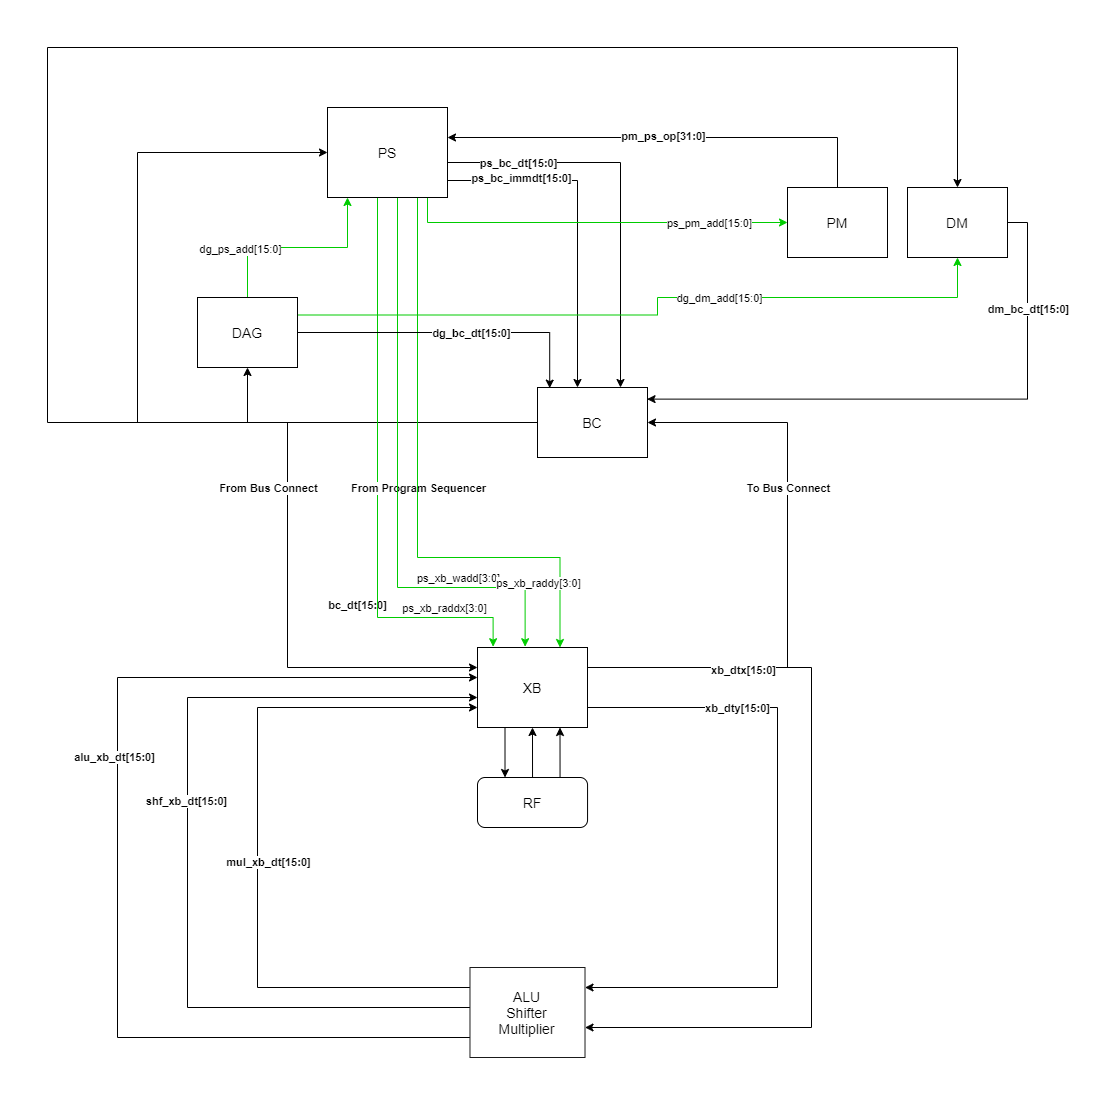

The diagram above was exported from draw.io. Its source (the exported page's mxGraphModel, read from the mxfile embedded in the PNG):
<mxGraphModel dx="2078" dy="932" grid="1" gridSize="10" guides="1" tooltips="1" connect="1" arrows="1" fold="1" page="0" pageScale="1" pageWidth="827" pageHeight="1169" math="0" shadow="0">
  <root>
    <mxCell id="0" />
    <mxCell id="1" parent="0" />
    <mxCell id="B7gJyZk4kv35NSR0XyYb-18" style="edgeStyle=orthogonalEdgeStyle;rounded=0;orthogonalLoop=1;jettySize=auto;html=1;exitX=0;exitY=0.5;exitDx=0;exitDy=0;entryX=0;entryY=0.25;entryDx=0;entryDy=0;" parent="1" source="B7gJyZk4kv35NSR0XyYb-1" target="B7gJyZk4kv35NSR0XyYb-4" edge="1">
      <mxGeometry relative="1" as="geometry">
        <Array as="points">
          <mxPoint x="-200" y="205" />
          <mxPoint x="-200" y="450" />
        </Array>
      </mxGeometry>
    </mxCell>
    <mxCell id="FGZSgOUe3Uk1mI0gI1WF-3" value="&lt;b&gt;From Bus Connect&lt;br&gt;&lt;/b&gt;" style="edgeLabel;html=1;align=center;verticalAlign=middle;resizable=0;points=[];" vertex="1" connectable="0" parent="B7gJyZk4kv35NSR0XyYb-18">
      <mxGeometry x="-0.0815" relative="1" as="geometry">
        <mxPoint x="-20" as="offset" />
      </mxGeometry>
    </mxCell>
    <mxCell id="B7gJyZk4kv35NSR0XyYb-20" style="edgeStyle=orthogonalEdgeStyle;rounded=0;orthogonalLoop=1;jettySize=auto;html=1;exitX=0;exitY=0.5;exitDx=0;exitDy=0;entryX=0.5;entryY=1;entryDx=0;entryDy=0;" parent="1" source="B7gJyZk4kv35NSR0XyYb-1" target="B7gJyZk4kv35NSR0XyYb-3" edge="1">
      <mxGeometry relative="1" as="geometry">
        <mxPoint x="39.940000000000055" y="305" as="sourcePoint" />
        <Array as="points">
          <mxPoint x="-240" y="205" />
        </Array>
      </mxGeometry>
    </mxCell>
    <mxCell id="B7gJyZk4kv35NSR0XyYb-21" style="edgeStyle=orthogonalEdgeStyle;rounded=0;orthogonalLoop=1;jettySize=auto;html=1;exitX=0;exitY=0.5;exitDx=0;exitDy=0;entryX=0;entryY=0.5;entryDx=0;entryDy=0;" parent="1" source="B7gJyZk4kv35NSR0XyYb-1" target="B7gJyZk4kv35NSR0XyYb-2" edge="1">
      <mxGeometry relative="1" as="geometry">
        <Array as="points">
          <mxPoint x="-350" y="205" />
          <mxPoint x="-350" y="-65" />
        </Array>
        <mxPoint x="-300" y="-65" as="targetPoint" />
      </mxGeometry>
    </mxCell>
    <mxCell id="B7gJyZk4kv35NSR0XyYb-22" style="edgeStyle=orthogonalEdgeStyle;rounded=0;orthogonalLoop=1;jettySize=auto;html=1;exitX=0;exitY=0.5;exitDx=0;exitDy=0;entryX=0.5;entryY=0;entryDx=0;entryDy=0;" parent="1" source="B7gJyZk4kv35NSR0XyYb-1" target="B7gJyZk4kv35NSR0XyYb-5" edge="1">
      <mxGeometry relative="1" as="geometry">
        <Array as="points">
          <mxPoint x="-440" y="205" />
          <mxPoint x="-440" y="-170" />
          <mxPoint x="470" y="-170" />
        </Array>
      </mxGeometry>
    </mxCell>
    <mxCell id="B7gJyZk4kv35NSR0XyYb-23" value="bc_dt[15:0]" style="edgeLabel;html=1;align=center;verticalAlign=middle;resizable=0;points=[];fontStyle=1;strokeColor=#CC0000;" parent="B7gJyZk4kv35NSR0XyYb-22" vertex="1" connectable="0">
      <mxGeometry x="-0.8939" y="-1" relative="1" as="geometry">
        <mxPoint x="-79" y="183" as="offset" />
      </mxGeometry>
    </mxCell>
    <mxCell id="B7gJyZk4kv35NSR0XyYb-1" value="&lt;font style=&quot;font-size: 14px&quot;&gt;BC&lt;/font&gt;" style="rounded=0;whiteSpace=wrap;html=1;" parent="1" vertex="1">
      <mxGeometry x="50" y="170" width="110" height="70" as="geometry" />
    </mxCell>
    <mxCell id="B7gJyZk4kv35NSR0XyYb-24" style="edgeStyle=orthogonalEdgeStyle;rounded=0;orthogonalLoop=1;jettySize=auto;html=1;exitX=1;exitY=0.5;exitDx=0;exitDy=0;" parent="1" source="B7gJyZk4kv35NSR0XyYb-2" target="B7gJyZk4kv35NSR0XyYb-1" edge="1">
      <mxGeometry relative="1" as="geometry">
        <mxPoint x="160" y="270" as="targetPoint" />
        <Array as="points">
          <mxPoint x="-40" y="-55" />
          <mxPoint x="133" y="-55" />
        </Array>
      </mxGeometry>
    </mxCell>
    <mxCell id="B7gJyZk4kv35NSR0XyYb-35" value="ps_bc_dt[15:0]" style="edgeLabel;html=1;align=center;verticalAlign=middle;resizable=0;points=[];fontStyle=1" parent="B7gJyZk4kv35NSR0XyYb-24" vertex="1" connectable="0">
      <mxGeometry x="-0.6992" relative="1" as="geometry">
        <mxPoint x="19" as="offset" />
      </mxGeometry>
    </mxCell>
    <mxCell id="B7gJyZk4kv35NSR0XyYb-26" style="edgeStyle=orthogonalEdgeStyle;rounded=0;orthogonalLoop=1;jettySize=auto;html=1;exitX=1;exitY=0.75;exitDx=0;exitDy=0;" parent="1" source="B7gJyZk4kv35NSR0XyYb-2" target="B7gJyZk4kv35NSR0XyYb-1" edge="1">
      <mxGeometry relative="1" as="geometry">
        <mxPoint x="110" y="267" as="targetPoint" />
        <Array as="points">
          <mxPoint x="-40" y="-37" />
          <mxPoint x="90" y="-37" />
        </Array>
      </mxGeometry>
    </mxCell>
    <mxCell id="B7gJyZk4kv35NSR0XyYb-36" value="ps_bc_immdt[15:0]" style="edgeLabel;html=1;align=center;verticalAlign=middle;resizable=0;points=[];fontStyle=1" parent="B7gJyZk4kv35NSR0XyYb-26" vertex="1" connectable="0">
      <mxGeometry x="-0.6833" y="-1" relative="1" as="geometry">
        <mxPoint x="25" y="-4" as="offset" />
      </mxGeometry>
    </mxCell>
    <mxCell id="B7gJyZk4kv35NSR0XyYb-37" style="edgeStyle=orthogonalEdgeStyle;rounded=0;orthogonalLoop=1;jettySize=auto;html=1;entryX=0.142;entryY=-0.01;entryDx=0;entryDy=0;strokeColor=#00CC00;entryPerimeter=0;" parent="1" source="B7gJyZk4kv35NSR0XyYb-2" target="B7gJyZk4kv35NSR0XyYb-4" edge="1">
      <mxGeometry relative="1" as="geometry">
        <Array as="points">
          <mxPoint x="-110" y="400" />
          <mxPoint x="6" y="400" />
        </Array>
      </mxGeometry>
    </mxCell>
    <mxCell id="B7gJyZk4kv35NSR0XyYb-38" value="ps_xb_raddx[3:0]" style="edgeLabel;html=1;align=center;verticalAlign=middle;resizable=0;points=[];" parent="B7gJyZk4kv35NSR0XyYb-37" vertex="1" connectable="0">
      <mxGeometry x="0.5015" y="-1" relative="1" as="geometry">
        <mxPoint x="62" y="-11" as="offset" />
      </mxGeometry>
    </mxCell>
    <mxCell id="FGZSgOUe3Uk1mI0gI1WF-2" value="&lt;b&gt;From Program Sequencer&lt;/b&gt;" style="edgeLabel;html=1;align=center;verticalAlign=middle;resizable=0;points=[];" vertex="1" connectable="0" parent="B7gJyZk4kv35NSR0XyYb-37">
      <mxGeometry x="-0.0743" relative="1" as="geometry">
        <mxPoint x="40" y="29" as="offset" />
      </mxGeometry>
    </mxCell>
    <mxCell id="B7gJyZk4kv35NSR0XyYb-43" style="edgeStyle=orthogonalEdgeStyle;rounded=0;orthogonalLoop=1;jettySize=auto;html=1;entryX=0.75;entryY=0;entryDx=0;entryDy=0;strokeColor=#00CC00;" parent="1" source="B7gJyZk4kv35NSR0XyYb-2" target="B7gJyZk4kv35NSR0XyYb-4" edge="1">
      <mxGeometry relative="1" as="geometry">
        <Array as="points">
          <mxPoint x="-70" y="340" />
          <mxPoint x="73" y="340" />
        </Array>
      </mxGeometry>
    </mxCell>
    <mxCell id="B7gJyZk4kv35NSR0XyYb-44" value="ps_xb_wadd[3:0]" style="edgeLabel;html=1;align=center;verticalAlign=middle;resizable=0;points=[];" parent="B7gJyZk4kv35NSR0XyYb-43" vertex="1" connectable="0">
      <mxGeometry x="0.3337" y="-1" relative="1" as="geometry">
        <mxPoint x="5" y="19" as="offset" />
      </mxGeometry>
    </mxCell>
    <mxCell id="B7gJyZk4kv35NSR0XyYb-51" style="edgeStyle=orthogonalEdgeStyle;rounded=0;orthogonalLoop=1;jettySize=auto;html=1;entryX=0;entryY=0.5;entryDx=0;entryDy=0;strokeColor=#00CC00;" parent="1" source="B7gJyZk4kv35NSR0XyYb-2" target="B7gJyZk4kv35NSR0XyYb-6" edge="1">
      <mxGeometry relative="1" as="geometry">
        <Array as="points">
          <mxPoint x="-60" y="5" />
        </Array>
      </mxGeometry>
    </mxCell>
    <mxCell id="B7gJyZk4kv35NSR0XyYb-52" value="ps_pm_add[15:0]" style="edgeLabel;html=1;align=center;verticalAlign=middle;resizable=0;points=[];" parent="B7gJyZk4kv35NSR0XyYb-51" vertex="1" connectable="0">
      <mxGeometry x="0.4353" y="2" relative="1" as="geometry">
        <mxPoint x="30" y="2" as="offset" />
      </mxGeometry>
    </mxCell>
    <mxCell id="B7gJyZk4kv35NSR0XyYb-53" style="edgeStyle=orthogonalEdgeStyle;rounded=0;orthogonalLoop=1;jettySize=auto;html=1;entryX=0.433;entryY=-0.01;entryDx=0;entryDy=0;entryPerimeter=0;strokeColor=#00CC00;" parent="1" source="B7gJyZk4kv35NSR0XyYb-2" target="B7gJyZk4kv35NSR0XyYb-4" edge="1">
      <mxGeometry relative="1" as="geometry">
        <Array as="points">
          <mxPoint x="-90" y="370" />
          <mxPoint x="38" y="370" />
        </Array>
      </mxGeometry>
    </mxCell>
    <mxCell id="B7gJyZk4kv35NSR0XyYb-54" value="ps_xb_raddy[3:0]" style="edgeLabel;html=1;align=center;verticalAlign=middle;resizable=0;points=[];" parent="B7gJyZk4kv35NSR0XyYb-53" vertex="1" connectable="0">
      <mxGeometry x="-0.3132" relative="1" as="geometry">
        <mxPoint x="140" y="187" as="offset" />
      </mxGeometry>
    </mxCell>
    <mxCell id="B7gJyZk4kv35NSR0XyYb-2" value="&lt;font style=&quot;font-size: 14px&quot;&gt;PS&lt;/font&gt;" style="rounded=0;whiteSpace=wrap;html=1;" parent="1" vertex="1">
      <mxGeometry x="-160" y="-110" width="120" height="90" as="geometry" />
    </mxCell>
    <mxCell id="B7gJyZk4kv35NSR0XyYb-25" style="edgeStyle=orthogonalEdgeStyle;rounded=0;orthogonalLoop=1;jettySize=auto;html=1;exitX=1;exitY=0.5;exitDx=0;exitDy=0;entryX=0.111;entryY=0.009;entryDx=0;entryDy=0;entryPerimeter=0;" parent="1" source="B7gJyZk4kv35NSR0XyYb-3" target="B7gJyZk4kv35NSR0XyYb-1" edge="1">
      <mxGeometry relative="1" as="geometry" />
    </mxCell>
    <mxCell id="B7gJyZk4kv35NSR0XyYb-34" value="dg_bc_dt[15:0]" style="edgeLabel;html=1;align=center;verticalAlign=middle;resizable=0;points=[];fontStyle=1" parent="B7gJyZk4kv35NSR0XyYb-25" vertex="1" connectable="0">
      <mxGeometry x="-0.6434" relative="1" as="geometry">
        <mxPoint x="118" as="offset" />
      </mxGeometry>
    </mxCell>
    <mxCell id="B7gJyZk4kv35NSR0XyYb-39" style="edgeStyle=orthogonalEdgeStyle;rounded=0;orthogonalLoop=1;jettySize=auto;html=1;exitX=1;exitY=0.25;exitDx=0;exitDy=0;strokeColor=#00CC00;" parent="1" source="B7gJyZk4kv35NSR0XyYb-3" target="B7gJyZk4kv35NSR0XyYb-5" edge="1">
      <mxGeometry relative="1" as="geometry">
        <mxPoint x="-160" y="47.5" as="sourcePoint" />
        <mxPoint x="495" y="40" as="targetPoint" />
        <Array as="points">
          <mxPoint x="170" y="98" />
          <mxPoint x="170" y="80" />
          <mxPoint x="470" y="80" />
        </Array>
      </mxGeometry>
    </mxCell>
    <mxCell id="B7gJyZk4kv35NSR0XyYb-40" value="dg_dm_add[15:0]" style="edgeLabel;html=1;align=center;verticalAlign=middle;resizable=0;points=[];" parent="B7gJyZk4kv35NSR0XyYb-39" vertex="1" connectable="0">
      <mxGeometry x="0.0795" relative="1" as="geometry">
        <mxPoint x="52" as="offset" />
      </mxGeometry>
    </mxCell>
    <mxCell id="B7gJyZk4kv35NSR0XyYb-48" style="edgeStyle=orthogonalEdgeStyle;rounded=0;orthogonalLoop=1;jettySize=auto;html=1;exitX=0.5;exitY=0;exitDx=0;exitDy=0;strokeColor=#00CC00;" parent="1" source="B7gJyZk4kv35NSR0XyYb-3" target="B7gJyZk4kv35NSR0XyYb-2" edge="1">
      <mxGeometry relative="1" as="geometry">
        <Array as="points">
          <mxPoint x="-240" y="30" />
          <mxPoint x="-140" y="30" />
        </Array>
      </mxGeometry>
    </mxCell>
    <mxCell id="B7gJyZk4kv35NSR0XyYb-50" value="dg_ps_add[15:0]" style="edgeLabel;html=1;align=center;verticalAlign=middle;resizable=0;points=[];" parent="B7gJyZk4kv35NSR0XyYb-48" vertex="1" connectable="0">
      <mxGeometry x="-0.3647" y="-1" relative="1" as="geometry">
        <mxPoint x="-22" as="offset" />
      </mxGeometry>
    </mxCell>
    <mxCell id="B7gJyZk4kv35NSR0XyYb-3" value="&lt;font style=&quot;font-size: 14px&quot;&gt;DAG&lt;/font&gt;" style="rounded=0;whiteSpace=wrap;html=1;" parent="1" vertex="1">
      <mxGeometry x="-290" y="80" width="100" height="70" as="geometry" />
    </mxCell>
    <mxCell id="B7gJyZk4kv35NSR0XyYb-10" style="edgeStyle=orthogonalEdgeStyle;rounded=0;orthogonalLoop=1;jettySize=auto;html=1;exitX=1;exitY=0.25;exitDx=0;exitDy=0;entryX=1;entryY=0.5;entryDx=0;entryDy=0;" parent="1" source="B7gJyZk4kv35NSR0XyYb-4" target="B7gJyZk4kv35NSR0XyYb-1" edge="1">
      <mxGeometry relative="1" as="geometry">
        <Array as="points">
          <mxPoint x="300" y="450" />
          <mxPoint x="300" y="205" />
        </Array>
      </mxGeometry>
    </mxCell>
    <mxCell id="FGZSgOUe3Uk1mI0gI1WF-1" value="&lt;b&gt;To Bus Connect&lt;/b&gt;" style="edgeLabel;html=1;align=center;verticalAlign=middle;resizable=0;points=[];" vertex="1" connectable="0" parent="B7gJyZk4kv35NSR0XyYb-10">
      <mxGeometry x="0.1911" y="1" relative="1" as="geometry">
        <mxPoint x="1" y="-32" as="offset" />
      </mxGeometry>
    </mxCell>
    <mxCell id="B7gJyZk4kv35NSR0XyYb-11" style="edgeStyle=orthogonalEdgeStyle;rounded=0;orthogonalLoop=1;jettySize=auto;html=1;exitX=1;exitY=0.25;exitDx=0;exitDy=0;" parent="1" source="B7gJyZk4kv35NSR0XyYb-4" target="B7gJyZk4kv35NSR0XyYb-55" edge="1">
      <mxGeometry relative="1" as="geometry">
        <mxPoint x="143.94000000000005" y="660" as="targetPoint" />
        <Array as="points">
          <mxPoint x="324" y="450" />
          <mxPoint x="324" y="810" />
        </Array>
      </mxGeometry>
    </mxCell>
    <mxCell id="B7gJyZk4kv35NSR0XyYb-28" value="xb_dtx[15:0]" style="edgeLabel;html=1;align=center;verticalAlign=middle;resizable=0;points=[];fontStyle=1" parent="B7gJyZk4kv35NSR0XyYb-11" vertex="1" connectable="0">
      <mxGeometry x="-0.6166" y="-2" relative="1" as="geometry">
        <mxPoint as="offset" />
      </mxGeometry>
    </mxCell>
    <mxCell id="B7gJyZk4kv35NSR0XyYb-12" style="edgeStyle=orthogonalEdgeStyle;rounded=0;orthogonalLoop=1;jettySize=auto;html=1;exitX=1;exitY=0.75;exitDx=0;exitDy=0;" parent="1" source="B7gJyZk4kv35NSR0XyYb-4" target="B7gJyZk4kv35NSR0XyYb-55" edge="1">
      <mxGeometry relative="1" as="geometry">
        <mxPoint x="220" y="740" as="targetPoint" />
        <Array as="points">
          <mxPoint x="290" y="490" />
          <mxPoint x="290" y="770" />
        </Array>
      </mxGeometry>
    </mxCell>
    <mxCell id="B7gJyZk4kv35NSR0XyYb-30" value="xb_dty[15:0]" style="edgeLabel;html=1;align=center;verticalAlign=middle;resizable=0;points=[];fontStyle=1" parent="B7gJyZk4kv35NSR0XyYb-12" vertex="1" connectable="0">
      <mxGeometry x="-0.5501" relative="1" as="geometry">
        <mxPoint as="offset" />
      </mxGeometry>
    </mxCell>
    <mxCell id="qQPgyvpXg4LbgEK4LQaJ-1" style="edgeStyle=orthogonalEdgeStyle;rounded=0;orthogonalLoop=1;jettySize=auto;html=1;exitX=0.25;exitY=1;exitDx=0;exitDy=0;entryX=0.25;entryY=0;entryDx=0;entryDy=0;" parent="1" source="B7gJyZk4kv35NSR0XyYb-4" target="B7gJyZk4kv35NSR0XyYb-17" edge="1">
      <mxGeometry relative="1" as="geometry" />
    </mxCell>
    <mxCell id="B7gJyZk4kv35NSR0XyYb-4" value="&lt;font style=&quot;font-size: 14px&quot;&gt;XB&lt;/font&gt;" style="rounded=0;whiteSpace=wrap;html=1;" parent="1" vertex="1">
      <mxGeometry x="-10.000000000000004" y="430" width="110" height="80" as="geometry" />
    </mxCell>
    <mxCell id="B7gJyZk4kv35NSR0XyYb-9" style="edgeStyle=orthogonalEdgeStyle;rounded=0;orthogonalLoop=1;jettySize=auto;html=1;exitX=1;exitY=0.5;exitDx=0;exitDy=0;entryX=0.996;entryY=0.166;entryDx=0;entryDy=0;entryPerimeter=0;" parent="1" source="B7gJyZk4kv35NSR0XyYb-5" target="B7gJyZk4kv35NSR0XyYb-1" edge="1">
      <mxGeometry relative="1" as="geometry">
        <mxPoint x="200" y="170" as="targetPoint" />
      </mxGeometry>
    </mxCell>
    <mxCell id="B7gJyZk4kv35NSR0XyYb-31" value="dm_bc_dt[15:0]" style="edgeLabel;html=1;align=center;verticalAlign=middle;resizable=0;points=[];fontStyle=1" parent="B7gJyZk4kv35NSR0XyYb-9" vertex="1" connectable="0">
      <mxGeometry x="-0.6339" relative="1" as="geometry">
        <mxPoint as="offset" />
      </mxGeometry>
    </mxCell>
    <mxCell id="B7gJyZk4kv35NSR0XyYb-5" value="&lt;span style=&quot;font-size: 14px&quot;&gt;DM&lt;/span&gt;" style="rounded=0;whiteSpace=wrap;html=1;" parent="1" vertex="1">
      <mxGeometry x="420" y="-30" width="100" height="70" as="geometry" />
    </mxCell>
    <mxCell id="B7gJyZk4kv35NSR0XyYb-7" style="edgeStyle=orthogonalEdgeStyle;rounded=0;orthogonalLoop=1;jettySize=auto;html=1;" parent="1" source="B7gJyZk4kv35NSR0XyYb-6" edge="1">
      <mxGeometry relative="1" as="geometry">
        <mxPoint x="-40" y="-80" as="targetPoint" />
        <Array as="points">
          <mxPoint x="350" y="-80" />
        </Array>
      </mxGeometry>
    </mxCell>
    <mxCell id="B7gJyZk4kv35NSR0XyYb-33" value="pm_ps_op[31:0]" style="edgeLabel;html=1;align=center;verticalAlign=middle;resizable=0;points=[];fontStyle=1" parent="B7gJyZk4kv35NSR0XyYb-7" vertex="1" connectable="0">
      <mxGeometry x="0.0241" y="-2" relative="1" as="geometry">
        <mxPoint as="offset" />
      </mxGeometry>
    </mxCell>
    <mxCell id="B7gJyZk4kv35NSR0XyYb-6" value="&lt;font style=&quot;font-size: 14px&quot;&gt;PM&lt;/font&gt;" style="rounded=0;whiteSpace=wrap;html=1;" parent="1" vertex="1">
      <mxGeometry x="300" y="-30" width="100" height="70" as="geometry" />
    </mxCell>
    <mxCell id="B7gJyZk4kv35NSR0XyYb-14" style="edgeStyle=orthogonalEdgeStyle;rounded=0;orthogonalLoop=1;jettySize=auto;html=1;entryX=0;entryY=0.75;entryDx=0;entryDy=0;" parent="1" source="B7gJyZk4kv35NSR0XyYb-55" target="B7gJyZk4kv35NSR0XyYb-4" edge="1">
      <mxGeometry relative="1" as="geometry">
        <mxPoint x="34" y="660" as="sourcePoint" />
        <mxPoint x="13.939999999999998" y="500" as="targetPoint" />
        <Array as="points">
          <mxPoint x="-230" y="770" />
          <mxPoint x="-230" y="490" />
        </Array>
      </mxGeometry>
    </mxCell>
    <mxCell id="B7gJyZk4kv35NSR0XyYb-47" value="mul_xb_dt[15:0]" style="edgeLabel;html=1;align=center;verticalAlign=middle;resizable=0;points=[];fontStyle=1" parent="B7gJyZk4kv35NSR0XyYb-14" vertex="1" connectable="0">
      <mxGeometry x="-0.0504" y="2" relative="1" as="geometry">
        <mxPoint x="12" as="offset" />
      </mxGeometry>
    </mxCell>
    <mxCell id="B7gJyZk4kv35NSR0XyYb-15" style="edgeStyle=orthogonalEdgeStyle;rounded=0;orthogonalLoop=1;jettySize=auto;html=1;" parent="1" source="B7gJyZk4kv35NSR0XyYb-55" target="B7gJyZk4kv35NSR0XyYb-4" edge="1">
      <mxGeometry relative="1" as="geometry">
        <mxPoint x="23.940000000000055" y="660" as="sourcePoint" />
        <Array as="points">
          <mxPoint x="-300" y="790" />
          <mxPoint x="-300" y="480" />
        </Array>
      </mxGeometry>
    </mxCell>
    <mxCell id="B7gJyZk4kv35NSR0XyYb-46" value="shf_xb_dt[15:0]" style="edgeLabel;html=1;align=center;verticalAlign=middle;resizable=0;points=[];fontStyle=1" parent="B7gJyZk4kv35NSR0XyYb-15" vertex="1" connectable="0">
      <mxGeometry x="0.1092" y="2" relative="1" as="geometry">
        <mxPoint as="offset" />
      </mxGeometry>
    </mxCell>
    <mxCell id="B7gJyZk4kv35NSR0XyYb-16" style="edgeStyle=orthogonalEdgeStyle;rounded=0;orthogonalLoop=1;jettySize=auto;html=1;" parent="1" source="B7gJyZk4kv35NSR0XyYb-55" target="B7gJyZk4kv35NSR0XyYb-4" edge="1">
      <mxGeometry relative="1" as="geometry">
        <mxPoint x="23.940000000000055" y="660" as="sourcePoint" />
        <Array as="points">
          <mxPoint x="-370" y="820" />
          <mxPoint x="-370" y="460" />
        </Array>
      </mxGeometry>
    </mxCell>
    <mxCell id="B7gJyZk4kv35NSR0XyYb-45" value="alu_xb_dt[15:0]" style="edgeLabel;html=1;align=center;verticalAlign=middle;resizable=0;points=[];fontStyle=1" parent="B7gJyZk4kv35NSR0XyYb-16" vertex="1" connectable="0">
      <mxGeometry x="0.1796" y="4" relative="1" as="geometry">
        <mxPoint as="offset" />
      </mxGeometry>
    </mxCell>
    <mxCell id="qQPgyvpXg4LbgEK4LQaJ-2" style="edgeStyle=orthogonalEdgeStyle;rounded=0;orthogonalLoop=1;jettySize=auto;html=1;exitX=0.75;exitY=0;exitDx=0;exitDy=0;entryX=0.75;entryY=1;entryDx=0;entryDy=0;" parent="1" source="B7gJyZk4kv35NSR0XyYb-17" target="B7gJyZk4kv35NSR0XyYb-4" edge="1">
      <mxGeometry relative="1" as="geometry" />
    </mxCell>
    <mxCell id="qQPgyvpXg4LbgEK4LQaJ-3" style="edgeStyle=orthogonalEdgeStyle;rounded=0;orthogonalLoop=1;jettySize=auto;html=1;exitX=0.5;exitY=0;exitDx=0;exitDy=0;entryX=0.5;entryY=1;entryDx=0;entryDy=0;" parent="1" source="B7gJyZk4kv35NSR0XyYb-17" target="B7gJyZk4kv35NSR0XyYb-4" edge="1">
      <mxGeometry relative="1" as="geometry" />
    </mxCell>
    <mxCell id="B7gJyZk4kv35NSR0XyYb-17" value="&lt;font style=&quot;font-size: 14px&quot;&gt;RF&lt;/font&gt;" style="rounded=1;whiteSpace=wrap;html=1;" parent="1" vertex="1">
      <mxGeometry x="-10.000000000000004" y="560" width="110.06" height="50" as="geometry" />
    </mxCell>
    <mxCell id="B7gJyZk4kv35NSR0XyYb-55" value="&lt;font style=&quot;font-size: 14px&quot;&gt;ALU&lt;br&gt;Shifter&lt;br&gt;Multiplier&lt;/font&gt;" style="rounded=0;whiteSpace=wrap;html=1;strokeColor=#1A1A1A;" parent="1" vertex="1">
      <mxGeometry x="-17.52" y="750" width="115.03" height="90" as="geometry" />
    </mxCell>
  </root>
</mxGraphModel>